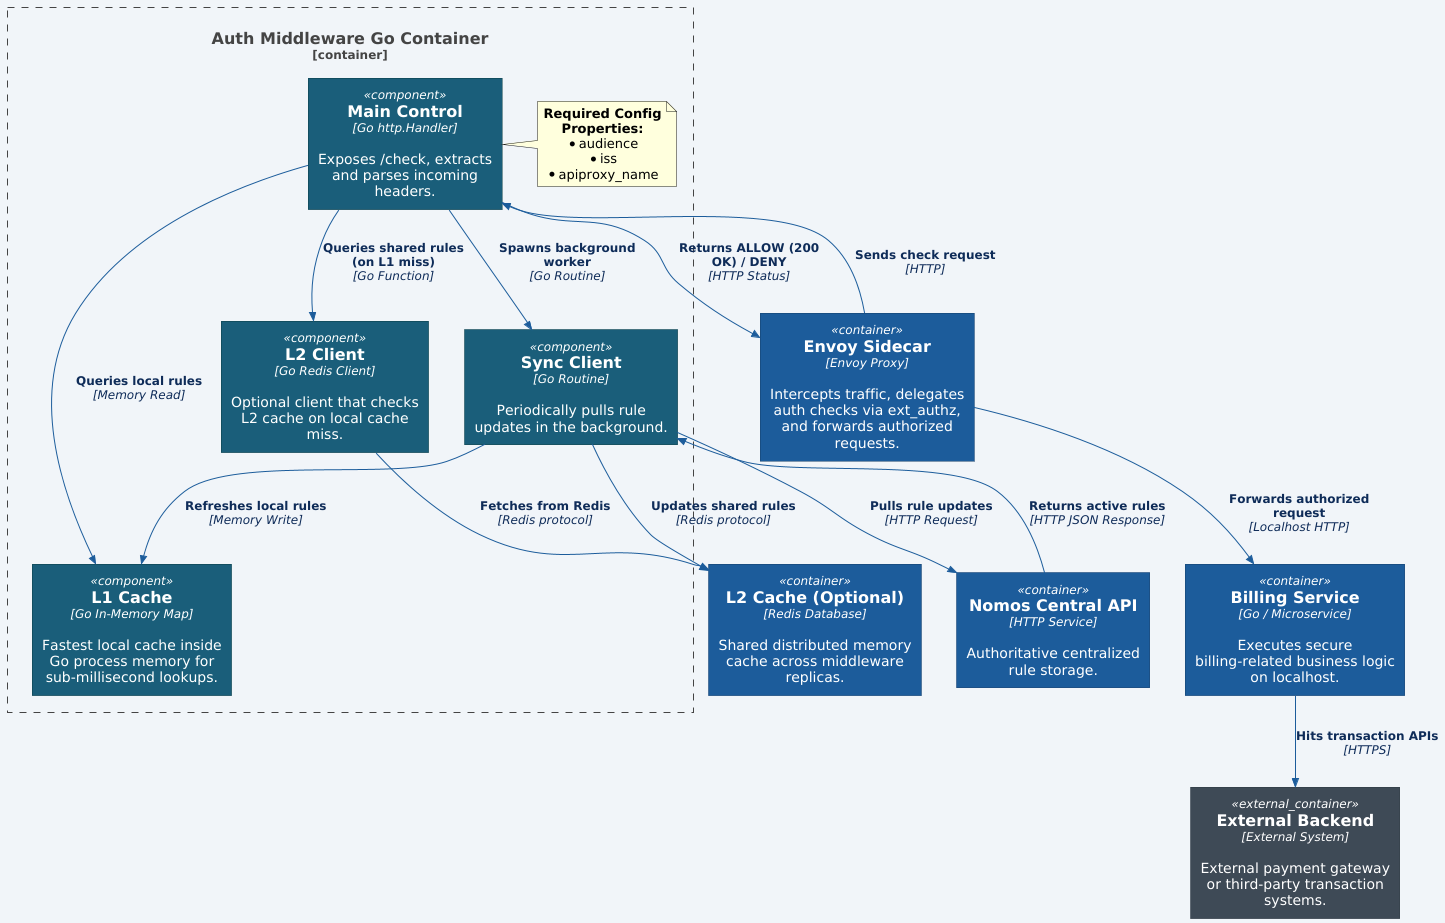

The diagram above was rendered by PlantUML. Its source (embedded in the PNG):
@startuml
!include <C4/C4_Component>

skinparam backgroundcolor #F0F4F8
skinparam DefaultFontName "Courier New"

skinparam rectangle<<person>> {
    BackgroundColor #0F2C59
    FontColor #FFFFFF
    BorderColor #1A5F7A
}
skinparam rectangle<<external_person>> {
    BackgroundColor #3E4A56
    FontColor #FFFFFF
    BorderColor #2F3A44
}
skinparam rectangle<<container>> {
    BackgroundColor #1D5D9B
    FontColor #FFFFFF
    BorderColor #143F6B
}
skinparam rectangle<<external_container>> {
    BackgroundColor #3E4A56
    FontColor #FFFFFF
    BorderColor #2F3A44
}
skinparam rectangle<<component>> {
    BackgroundColor #1A5F7A
    FontColor #FFFFFF
    BorderColor #0D3E46
}
skinparam arrow {
    Color #1D5D9B
    FontColor #0F2C59
}

Container(sidecar, "Envoy Sidecar", "Envoy Proxy", "Intercepts traffic, delegates auth checks via ext_authz, and forwards authorized requests.")
Container(backend, "Billing Service", "Go / Microservice", "Executes secure billing-related business logic on localhost.")
Container_Ext(ext_backend, "External Backend", "External System", "External payment gateway or third-party transaction systems.")

Container_Boundary(middleware, "Auth Middleware Go Container") {
    Component(router, "Main Control", "Go http.Handler", "Exposes /check, extracts and parses incoming headers.")
    Component(l1, "L1 Cache", "Go In-Memory Map", "Fastest local cache inside Go process memory for sub-millisecond lookups.")
    Component(l2_client, "L2 Client", "Go Redis Client", "Optional client that checks L2 cache on local cache miss.")
    Component(sync, "Sync Client", "Go Routine", "Periodically pulls rule updates in the background.")
    
    note right of router
      **Required Config Properties:**
      * audience
      * iss
      * apiproxy_name
    end note
}

Container(redis, "L2 Cache (Optional)", "Redis Database", "Shared distributed memory cache across middleware replicas.")
Container(nomos_api, "Nomos Central API", "HTTP Service", "Authoritative centralized rule storage.")

Rel(sidecar, router, "Sends check request", "HTTP")
Rel(router, l1, "Queries local rules", "Memory Read")
Rel(router, l2_client, "Queries shared rules (on L1 miss)", "Go Function")
Rel(l2_client, redis, "Fetches from Redis", "Redis protocol")
Rel(sync, nomos_api, "Pulls rule updates", "HTTP Request")
Rel(nomos_api, sync, "Returns active rules", "HTTP JSON Response")
Rel(sync, l1, "Refreshes local rules", "Memory Write")
Rel(sync, redis, "Updates shared rules", "Redis protocol")
Rel(router, sidecar, "Returns ALLOW (200 OK) / DENY", "HTTP Status")
Rel(sidecar, backend, "Forwards authorized request", "Localhost HTTP")
Rel(router, sync, "Spawns background worker", "Go Routine")
Rel(backend, ext_backend, "Hits transaction APIs", "HTTPS")

@enduml